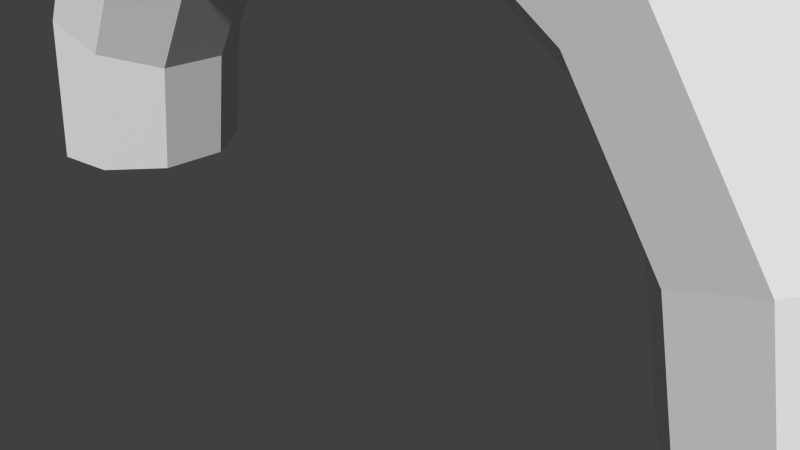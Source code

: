 # Source: tunnel.blend  (saved by Blender 2.67.1; exported with 4.5.12 LTS)
import bpy
from mathutils import Matrix  # noqa: F401  (used for matrix-valued properties, if any)

bpy.ops.wm.read_factory_settings(use_empty=True)
scene = bpy.context.scene
scene.name = 'Scene'

# ---- collections
col_collection_1 = bpy.data.collections.new('Collection 1'); scene.collection.children.link(col_collection_1)

# ---- world
world_world = bpy.data.worlds.new('World'); scene.world = world_world
world_world.color = (0.05088, 0.05088, 0.05088)
world_world.use_sun_shadow = False
world_world.sun_shadow_jitter_overblur = 0.0
world_world.cycles.sampling_method = 'MANUAL'
world_world.cycles.sample_map_resolution = 256

# ---- cameras
cam_camera = bpy.data.cameras.new('Camera')
cam_camera.clip_end = 100.0
cam_camera.lens = 35.0
cam_camera.sensor_width = 32.0
cam_camera.sensor_height = 18.0
cam_camera.ortho_scale = 7.314
cam_camera.dof.focus_distance = 0.0
cam_camera.dof.aperture_fstop = 128.0

# ---- meshes
me_tunnel_mesh = bpy.data.meshes.new('Tunnel.Mesh')
me_tunnel_mesh.from_pydata([(7.214, 0.01035, -0.0566), (6.876, 0.01035, 0.8708), (6.022, 0.01035, 1.364), (5.05, 0.01035, 1.193), (4.415, 0.01035, 0.4369), (4.415, 0.01035, -0.5501), (5.05, 0.01035, -1.306), (6.022, 0.01035, -1.477), (6.876, 0.01035, -0.984), (6.665, 2.771, -0.05661), (6.353, 2.642, 0.8708), (5.563, 2.315, 1.364), (4.665, 1.943, 1.193), (4.079, 1.7, 0.4369), (4.079, 1.7, -0.5501), (4.665, 1.943, -1.306), (5.563, 2.315, -1.477), (6.353, 2.642, -0.984), (5.101, 5.111, -0.05661), (4.862, 4.873, 0.8708), (4.258, 4.268, 1.364), (3.571, 3.581, 1.193), (3.122, 3.132, 0.4369), (3.122, 3.132, -0.5501), (3.571, 3.581, -1.306), (4.258, 4.268, -1.477), (4.862, 4.873, -0.984), (2.761, 6.675, -0.05661), (2.631, 6.363, 0.8708), (2.304, 5.574, 1.364), (1.932, 4.676, 1.193), (1.69, 4.09, 0.4369), (1.69, 4.09, -0.5501), (1.932, 4.676, -1.306), (2.304, 5.574, -1.477), (2.631, 6.363, -0.984), (3.44e-07, 7.224, -0.05661), (3.44e-07, 6.887, 0.8708), (3.44e-07, 6.032, 1.364), (5.16e-07, 5.06, 1.193), (3.44e-07, 4.426, 0.4369), (3.44e-07, 4.426, -0.5501), (5.16e-07, 5.06, -1.306), (3.44e-07, 6.032, -1.477), (3.44e-07, 6.887, -0.984), (-2.761, 6.675, -0.05661), (-2.631, 6.363, 0.8708), (-2.304, 5.574, 1.364), (-1.932, 4.676, 1.193), (-1.69, 4.09, 0.4369), (-1.69, 4.09, -0.5501), (-1.932, 4.676, -1.306), (-2.304, 5.574, -1.477), (-2.631, 6.363, -0.984), (-5.101, 5.111, -0.05661), (-4.862, 4.873, 0.8708), (-4.258, 4.268, 1.364), (-3.571, 3.581, 1.193), (-3.122, 3.132, 0.4369), (-3.122, 3.132, -0.5501), (-3.571, 3.581, -1.306), (-4.258, 4.268, -1.477), (-4.862, 4.873, -0.984), (-6.665, 2.771, -0.05661), (-6.353, 2.642, 0.8708), (-5.563, 2.315, 1.364), (-4.665, 1.943, 1.193), (-4.079, 1.7, 0.4369), (-4.079, 1.7, -0.5501), (-4.665, 1.943, -1.306), (-5.563, 2.315, -1.477), (-6.353, 2.642, -0.984), (-7.214, 0.01035, -0.0566), (-6.876, 0.01035, 0.8708), (-6.022, 0.01035, 1.364), (-5.05, 0.01035, 1.193), (-4.415, 0.01035, 0.4369), (-4.415, 0.01035, -0.5501), (-5.05, 0.01035, -1.306), (-6.022, 0.01035, -1.477), (-6.876, 0.01035, -0.984)], [], [(0, 9, 10, 1), (1, 10, 11, 2), (2, 11, 12, 3), (3, 12, 13, 4), (4, 13, 14, 5), (5, 14, 15, 6), (6, 15, 16, 7), (7, 16, 17, 8), (0, 8, 17, 9), (9, 18, 19, 10), (10, 19, 20, 11), (11, 20, 21, 12), (12, 21, 22, 13), (13, 22, 23, 14), (14, 23, 24, 15), (15, 24, 25, 16), (16, 25, 26, 17), (17, 26, 18, 9), (18, 27, 28, 19), (19, 28, 29, 20), (20, 29, 30, 21), (21, 30, 31, 22), (22, 31, 32, 23), (23, 32, 33, 24), (24, 33, 34, 25), (25, 34, 35, 26), (26, 35, 27, 18), (27, 36, 37, 28), (28, 37, 38, 29), (29, 38, 39, 30), (30, 39, 40, 31), (31, 40, 41, 32), (32, 41, 42, 33), (33, 42, 43, 34), (34, 43, 44, 35), (35, 44, 36, 27), (36, 45, 46, 37), (37, 46, 47, 38), (38, 47, 48, 39), (39, 48, 49, 40), (40, 49, 50, 41), (41, 50, 51, 42), (42, 51, 52, 43), (43, 52, 53, 44), (44, 53, 45, 36), (45, 54, 55, 46), (46, 55, 56, 47), (47, 56, 57, 48), (48, 57, 58, 49), (49, 58, 59, 50), (50, 59, 60, 51), (51, 60, 61, 52), (52, 61, 62, 53), (53, 62, 54, 45), (54, 63, 64, 55), (55, 64, 65, 56), (56, 65, 66, 57), (57, 66, 67, 58), (58, 67, 68, 59), (59, 68, 69, 60), (60, 69, 70, 61), (61, 70, 71, 62), (62, 71, 63, 54), (63, 72, 73, 64), (64, 73, 74, 65), (65, 74, 75, 66), (66, 75, 76, 67), (67, 76, 77, 68), (68, 77, 78, 69), (69, 78, 79, 70), (70, 79, 80, 71), (71, 80, 72, 63)])
_uv = me_tunnel_mesh.uv_layers.new(name='UVMap')
_uv.uv.foreach_set('vector', [0.6768, -0.01974, 0.7189, 0.1076, 0.6739, 0.1189, 0.6332, -0.002006, 0.6332, -0.002006, 0.6739, 0.1189, 0.6273, 0.1302, 0.5907, 0.02102, 0.5907, 0.02102, 0.6273, 0.1302, 0.5768, 0.1405, 0.5496, 0.0442, 0.5496, 0.0442, 0.5768, 0.1405, 0.5218, 0.1481, 0.5084, 0.06057, 0.5084, 0.06057, 0.5218, 0.1481, 0.4655, 0.1498, 0.4675, 0.06454, 0.4675, 0.06454, 0.4655, 0.1498, 0.4133, 0.1453, 0.4286, 0.05615, 0.4286, 0.05615, 0.4133, 0.1453, 0.3675, 0.1376, 0.3918, 0.04034, 0.3918, 0.04034, 0.3675, 0.1376, 0.3258, 0.1296, 0.3546, 0.02321, 0.3163, 0.009663, 0.3546, 0.02321, 0.3258, 0.1296, 0.2851, 0.1214, 0.7189, 0.1076, 0.74, 0.2379, 0.6936, 0.2433, 0.6739, 0.1189, 0.6739, 0.1189, 0.6936, 0.2433, 0.6448, 0.2483, 0.6273, 0.1302, 0.6273, 0.1302, 0.6448, 0.2483, 0.5904, 0.2521, 0.5768, 0.1405, 0.5768, 0.1405, 0.5904, 0.2521, 0.5294, 0.2547, 0.5218, 0.1481, 0.5218, 0.1481, 0.5294, 0.2547, 0.4659, 0.2549, 0.4655, 0.1498, 0.4655, 0.1498, 0.4659, 0.2549, 0.4069, 0.2517, 0.4133, 0.1453, 0.4133, 0.1453, 0.4069, 0.2517, 0.3556, 0.2469, 0.3675, 0.1376, 0.3675, 0.1376, 0.3556, 0.2469, 0.3102, 0.2423, 0.3258, 0.1296, 0.3258, 0.1296, 0.3102, 0.2423, 0.2675, 0.2379, 0.2851, 0.1214, 0.74, 0.2379, 0.7476, 0.3675, 0.7014, 0.3692, 0.6936, 0.2433, 0.6936, 0.2433, 0.7014, 0.3692, 0.652, 0.3705, 0.6448, 0.2483, 0.6448, 0.2483, 0.652, 0.3705, 0.5963, 0.3707, 0.5904, 0.2521, 0.5904, 0.2521, 0.5963, 0.3707, 0.5328, 0.3705, 0.5294, 0.2547, 0.5294, 0.2547, 0.5328, 0.3705, 0.4661, 0.3696, 0.4659, 0.2549, 0.4659, 0.2549, 0.4661, 0.3696, 0.4036, 0.3671, 0.4069, 0.2517, 0.4069, 0.2517, 0.4036, 0.3671, 0.3494, 0.3639, 0.3556, 0.2469, 0.3556, 0.2469, 0.3494, 0.3639, 0.3017, 0.3612, 0.3102, 0.2423, 0.3102, 0.2423, 0.3017, 0.3612, 0.2575, 0.3589, 0.2675, 0.2379, 0.7476, 0.3675, 0.7476, 0.4949, 0.7022, 0.4944, 0.7014, 0.3692, 0.7014, 0.3692, 0.7022, 0.4944, 0.6533, 0.4934, 0.652, 0.3705, 0.652, 0.3705, 0.6533, 0.4934, 0.5977, 0.4916, 0.5963, 0.3707, 0.5963, 0.3707, 0.5977, 0.4916, 0.5338, 0.4898, 0.5328, 0.3705, 0.5328, 0.3705, 0.5338, 0.4898, 0.4662, 0.4886, 0.4661, 0.3696, 0.4661, 0.3696, 0.4662, 0.4886, 0.4024, 0.4869, 0.4036, 0.3671, 0.4036, 0.3671, 0.4024, 0.4869, 0.3467, 0.485, 0.3494, 0.3639, 0.3494, 0.3639, 0.3467, 0.485, 0.2978, 0.484, 0.3017, 0.3612, 0.3017, 0.3612, 0.2978, 0.484, 0.2524, 0.4835, 0.2575, 0.3589, 0.7476, 0.4949, 0.7426, 0.6194, 0.6983, 0.6172, 0.7022, 0.4944, 0.7022, 0.4944, 0.6983, 0.6172, 0.6506, 0.6145, 0.6533, 0.4934, 0.6533, 0.4934, 0.6506, 0.6145, 0.5964, 0.6113, 0.5977, 0.4916, 0.5977, 0.4916, 0.5964, 0.6113, 0.534, 0.6088, 0.5338, 0.4898, 0.5338, 0.4898, 0.534, 0.6088, 0.4672, 0.6079, 0.4662, 0.4886, 0.4662, 0.4886, 0.4672, 0.6079, 0.4037, 0.6077, 0.4024, 0.4869, 0.4024, 0.4869, 0.4037, 0.6077, 0.348, 0.608, 0.3467, 0.485, 0.3467, 0.485, 0.348, 0.608, 0.2986, 0.6092, 0.2978, 0.484, 0.2978, 0.484, 0.2986, 0.6092, 0.2524, 0.6109, 0.2524, 0.4835, 0.7426, 0.6194, 0.7326, 0.7405, 0.6899, 0.7361, 0.6983, 0.6172, 0.6983, 0.6172, 0.6899, 0.7361, 0.6445, 0.7315, 0.6506, 0.6145, 0.6506, 0.6145, 0.6445, 0.7315, 0.5932, 0.7267, 0.5964, 0.6113, 0.5964, 0.6113, 0.5932, 0.7267, 0.5341, 0.7236, 0.534, 0.6088, 0.534, 0.6088, 0.5341, 0.7236, 0.4706, 0.7237, 0.4672, 0.6079, 0.4672, 0.6079, 0.4706, 0.7237, 0.4096, 0.7263, 0.4037, 0.6077, 0.4037, 0.6077, 0.4096, 0.7263, 0.3552, 0.7302, 0.348, 0.608, 0.348, 0.608, 0.3552, 0.7302, 0.3064, 0.7351, 0.2986, 0.6092, 0.2986, 0.6092, 0.3064, 0.7351, 0.26, 0.7405, 0.2524, 0.6109, 0.7326, 0.7405, 0.7152, 0.857, 0.6744, 0.8489, 0.6899, 0.7361, 0.6899, 0.7361, 0.6744, 0.8489, 0.6326, 0.8409, 0.6445, 0.7315, 0.6445, 0.7315, 0.6326, 0.8409, 0.5867, 0.8332, 0.5932, 0.7267, 0.5932, 0.7267, 0.5867, 0.8332, 0.5346, 0.8286, 0.5341, 0.7236, 0.5341, 0.7236, 0.5346, 0.8286, 0.4783, 0.8304, 0.4706, 0.7237, 0.4706, 0.7237, 0.4783, 0.8304, 0.4232, 0.838, 0.4096, 0.7263, 0.4096, 0.7263, 0.4232, 0.838, 0.3727, 0.8483, 0.3552, 0.7302, 0.3552, 0.7302, 0.3727, 0.8483, 0.3261, 0.8596, 0.3064, 0.7351, 0.3064, 0.7351, 0.3261, 0.8596, 0.281, 0.8709, 0.26, 0.7405, 0.7152, 0.857, 0.6848, 0.969, 0.6454, 0.9553, 0.6744, 0.8489, 0.6744, 0.8489, 0.6454, 0.9553, 0.6082, 0.9382, 0.6326, 0.8409, 0.6326, 0.8409, 0.6082, 0.9382, 0.5714, 0.9224, 0.5867, 0.8332, 0.5867, 0.8332, 0.5714, 0.9224, 0.5326, 0.914, 0.5346, 0.8286, 0.5346, 0.8286, 0.5326, 0.914, 0.4916, 0.9179, 0.4783, 0.8304, 0.4783, 0.8304, 0.4916, 0.9179, 0.4504, 0.9343, 0.4232, 0.838, 0.4232, 0.838, 0.4504, 0.9343, 0.4093, 0.9575, 0.3727, 0.8483, 0.3727, 0.8483, 0.4093, 0.9575, 0.3668, 0.9806, 0.3261, 0.8596, 0.3261, 0.8596, 0.3668, 0.9806, 0.3232, 0.9983, 0.281, 0.8709])
me_tunnel_mesh.use_remesh_preserve_volume = False
me_tunnel_mesh.use_remesh_preserve_attributes = False
me_tunnel_mesh.use_mirror_vertex_groups = False
me_tunnel_mesh.update()

# ---- objects
ob_tunnel = bpy.data.objects.new('Tunnel', me_tunnel_mesh)
ob_camera = bpy.data.objects.new('Camera', cam_camera)

# ---- transforms, parenting, visibility, modifiers, constraints
ob_tunnel.location = (0.0, 0.0, 0.0)
ob_tunnel.rotation_euler = (1.571, -0.0, 0.0)
ob_tunnel.lineart.crease_threshold = 0.0
ob_camera.location = (7.481, -6.508, 5.344)
ob_camera.rotation_euler = (1.109, 0.01082, 0.8149)
ob_camera.lock_rotations_4d = False
ob_camera.empty_display_type = 'ARROWS'
ob_camera.color = (0.0, 0.0, 0.0, 0.0)
ob_camera.display_type = 'WIRE'
ob_camera.lineart.crease_threshold = 0.0

# ---- collection membership
col_collection_1.objects.link(ob_tunnel)
col_collection_1.objects.link(ob_camera)

# ---- scene / render settings (as saved in the file)
scene.camera = ob_camera
scene.frame_start = 1; scene.frame_end = 250; scene.frame_set(1)
scene.render.engine = 'BLENDER_EEVEE_NEXT'
scene.render.image_settings.color_mode = 'RGB'
scene.render.image_settings.compression = 90
scene.render.resolution_percentage = 50
scene.render.dither_intensity = 0.0
scene.cycles.use_denoising = False
scene.cycles.samples = 10
scene.cycles.sampling_pattern = 'TABULATED_SOBOL'
scene.cycles.light_sampling_threshold = 0.0
scene.cycles.use_adaptive_sampling = False
scene.cycles.use_light_tree = False
scene.cycles.blur_glossy = 0.0
scene.cycles.volume_bounces = 1
scene.cycles.pixel_filter_type = 'GAUSSIAN'
scene.cycles.sample_clamp_indirect = 0.0
scene.view_settings.view_transform = 'Standard'
bpy.context.view_layer.update()

# ---- added for rendering (the .blend has no usable light): sun
light_auto_sun = bpy.data.lights.new('AutoSun', 'SUN')
light_auto_sun.energy = 3.0
light_auto_sun.angle = 0.0523599
ob_auto_sun = bpy.data.objects.new('AutoSun', light_auto_sun)
scene.collection.objects.link(ob_auto_sun)
ob_auto_sun.rotation_euler = (0.872665, 0.174533, 0.523599)
bpy.context.view_layer.update()
